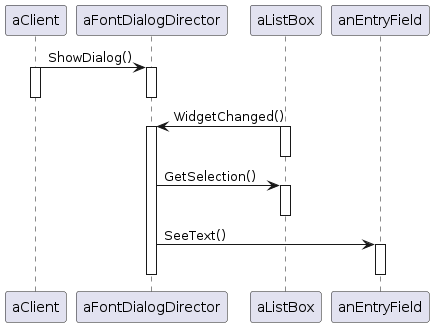

The diagram above was rendered by PlantUML. Its source (embedded in the PNG):
@startuml
participant aClient
participant aFontDialogDirector

participant aListBox
participant anEntryField

aClient -> aFontDialogDirector : ShowDialog()
activate aClient
activate aFontDialogDirector

deactivate aFontDialogDirector
deactivate aClient
aListBox -> aFontDialogDirector : WidgetChanged()
activate aListBox
activate aFontDialogDirector

deactivate aListBox
aFontDialogDirector -> aListBox : GetSelection()
activate aListBox

deactivate aListBox
aFontDialogDirector -> anEntryField : SeeText()
activate anEntryField

deactivate anEntryField
deactivate aFontDialogDirector
@enduml